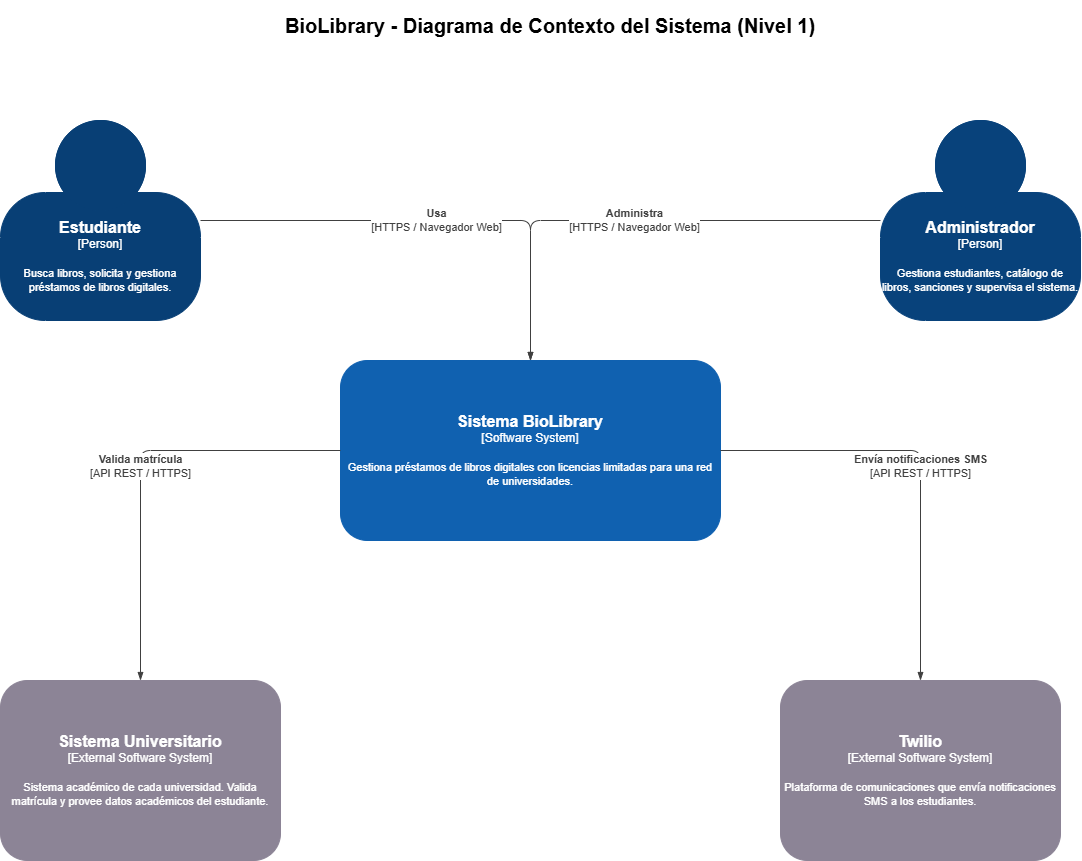

The diagram above was exported from draw.io. Its source (the exported page's mxGraphModel, read from the mxfile embedded in the PNG):
<mxGraphModel dx="1521" dy="892" grid="1" gridSize="10" guides="1" tooltips="1" connect="1" arrows="1" fold="1" page="1" pageScale="1" pageWidth="827" pageHeight="1169" math="0" shadow="0">
  <root>
    <mxCell id="0" />
    <mxCell id="1" parent="0" />
    <mxCell id="ykwlsDYD77iJ-ZqkUY6a-3" parent="1" style="text;html=1;strokeColor=none;fillColor=none;align=center;verticalAlign=middle;whiteSpace=wrap;rounded=0;fontSize=20;fontStyle=1;" value="BioLibrary - Diagrama de Contexto del Sistema (Nivel 1)" vertex="1">
      <mxGeometry height="50" width="700" x="300" y="30" as="geometry" />
    </mxCell>
    <UserObject label="&lt;font style=&quot;font-size: 16px&quot;&gt;&lt;b&gt;%c4Name%&lt;/b&gt;&lt;/font&gt;&lt;div&gt;[%c4Type%]&lt;/div&gt;&lt;br&gt;&lt;div&gt;&lt;font style=&quot;font-size: 11px&quot;&gt;%c4Description%&lt;/font&gt;&lt;/div&gt;" c4Name="Estudiante" c4Type="Person" c4Description="Busca libros, solicita y gestiona préstamos de libros digitales." placeholders="1" id="ykwlsDYD77iJ-ZqkUY6a-4">
      <mxCell parent="1" style="shape=mxgraph.c4.person2;whiteSpace=wrap;html=1;fillColor=#083F75;fontColor=#ffffff;strokeColor=#083F75;" vertex="1">
        <mxGeometry height="200" width="200" x="100" y="150" as="geometry" />
      </mxCell>
    </UserObject>
    <UserObject label="&lt;font style=&quot;font-size: 16px&quot;&gt;&lt;b&gt;%c4Name%&lt;/b&gt;&lt;/font&gt;&lt;div&gt;[%c4Type%]&lt;/div&gt;&lt;br&gt;&lt;div&gt;&lt;font style=&quot;font-size: 11px&quot;&gt;%c4Description%&lt;/font&gt;&lt;/div&gt;" c4Name="Administrador" c4Type="Person" c4Description="Gestiona estudiantes, catálogo de libros, sanciones y supervisa el sistema." placeholders="1" id="ykwlsDYD77iJ-ZqkUY6a-5">
      <mxCell parent="1" style="shape=mxgraph.c4.person2;whiteSpace=wrap;html=1;fillColor=#08427B;fontColor=#ffffff;strokeColor=#08427B;" vertex="1">
        <mxGeometry height="200" width="200" x="980" y="150" as="geometry" />
      </mxCell>
    </UserObject>
    <UserObject label="&lt;font style=&quot;font-size: 16px&quot;&gt;&lt;b&gt;%c4Name%&lt;/b&gt;&lt;/font&gt;&lt;div&gt;[%c4Type%]&lt;/div&gt;&lt;br&gt;&lt;div&gt;&lt;font style=&quot;font-size: 11px&quot;&gt;%c4Description%&lt;/font&gt;&lt;/div&gt;" c4Name="Sistema BioLibrary" c4Type="Software System" c4Description="Gestiona préstamos de libros digitales con licencias limitadas para una red de universidades." placeholders="1" id="ykwlsDYD77iJ-ZqkUY6a-6">
      <mxCell parent="1" style="rounded=1;whiteSpace=wrap;html=1;fillColor=#1061B0;fontColor=#ffffff;strokeColor=#1061B0;" vertex="1">
        <mxGeometry height="180" width="380" x="440" y="390" as="geometry" />
      </mxCell>
    </UserObject>
    <UserObject label="&lt;font style=&quot;font-size: 16px&quot;&gt;&lt;b&gt;%c4Name%&lt;/b&gt;&lt;/font&gt;&lt;div&gt;[%c4Type%]&lt;/div&gt;&lt;br&gt;&lt;div&gt;&lt;font style=&quot;font-size: 11px&quot;&gt;%c4Description%&lt;/font&gt;&lt;/div&gt;" c4Name="Sistema Universitario" c4Type="External Software System" c4Description="Sistema académico de cada universidad. Valida matrícula y provee datos académicos del estudiante." placeholders="1" id="ykwlsDYD77iJ-ZqkUY6a-7">
      <mxCell parent="1" style="rounded=1;whiteSpace=wrap;html=1;fillColor=#8C8496;fontColor=#ffffff;strokeColor=#8C8496;" vertex="1">
        <mxGeometry height="180" width="280" x="100" y="710" as="geometry" />
      </mxCell>
    </UserObject>
    <UserObject label="&lt;font style=&quot;font-size: 16px&quot;&gt;&lt;b&gt;%c4Name%&lt;/b&gt;&lt;/font&gt;&lt;div&gt;[%c4Type%]&lt;/div&gt;&lt;br&gt;&lt;div&gt;&lt;font style=&quot;font-size: 11px&quot;&gt;%c4Description%&lt;/font&gt;&lt;/div&gt;" c4Name="Twilio" c4Type="External Software System" c4Description="Plataforma de comunicaciones que envía notificaciones SMS a los estudiantes." placeholders="1" id="ykwlsDYD77iJ-ZqkUY6a-8">
      <mxCell parent="1" style="rounded=1;whiteSpace=wrap;html=1;fillColor=#8C8496;fontColor=#ffffff;strokeColor=#8C8496;" vertex="1">
        <mxGeometry height="180" width="280" x="880" y="710" as="geometry" />
      </mxCell>
    </UserObject>
    <UserObject label="&lt;font style=&quot;font-size: 11px&quot;&gt;&lt;b&gt;%c4Name%&lt;/b&gt;&lt;br&gt;[%c4Technology%]&lt;/font&gt;" c4Name="Usa" c4Technology="HTTPS / Navegador Web" placeholders="1" id="ykwlsDYD77iJ-ZqkUY6a-9">
      <mxCell edge="1" parent="1" source="ykwlsDYD77iJ-ZqkUY6a-4" style="endArrow=blockThin;endFill=1;edgeStyle=orthogonalEdgeStyle;html=1;fontColor=#404040;strokeColor=#404040;" target="ykwlsDYD77iJ-ZqkUY6a-6">
        <mxGeometry relative="1" as="geometry" />
      </mxCell>
    </UserObject>
    <UserObject label="&lt;font style=&quot;font-size: 11px&quot;&gt;&lt;b&gt;%c4Name%&lt;/b&gt;&lt;br&gt;[%c4Technology%]&lt;/font&gt;" c4Name="Administra" c4Technology="HTTPS / Navegador Web" placeholders="1" id="ykwlsDYD77iJ-ZqkUY6a-10">
      <mxCell edge="1" parent="1" source="ykwlsDYD77iJ-ZqkUY6a-5" style="endArrow=blockThin;endFill=1;edgeStyle=orthogonalEdgeStyle;html=1;fontColor=#404040;strokeColor=#404040;" target="ykwlsDYD77iJ-ZqkUY6a-6">
        <mxGeometry relative="1" as="geometry" />
      </mxCell>
    </UserObject>
    <UserObject label="&lt;font style=&quot;font-size: 11px&quot;&gt;&lt;b&gt;%c4Name%&lt;/b&gt;&lt;br&gt;[%c4Technology%]&lt;/font&gt;" c4Name="Valida matrícula" c4Technology="API REST / HTTPS" placeholders="1" id="ykwlsDYD77iJ-ZqkUY6a-11">
      <mxCell edge="1" parent="1" source="ykwlsDYD77iJ-ZqkUY6a-6" style="endArrow=blockThin;endFill=1;edgeStyle=orthogonalEdgeStyle;html=1;fontColor=#404040;strokeColor=#404040;" target="ykwlsDYD77iJ-ZqkUY6a-7">
        <mxGeometry relative="1" as="geometry" />
      </mxCell>
    </UserObject>
    <UserObject label="&lt;font style=&quot;font-size: 11px&quot;&gt;&lt;b&gt;%c4Name%&lt;/b&gt;&lt;br&gt;[%c4Technology%]&lt;/font&gt;" c4Name="Envía notificaciones SMS" c4Technology="API REST / HTTPS" placeholders="1" id="ykwlsDYD77iJ-ZqkUY6a-12">
      <mxCell edge="1" parent="1" source="ykwlsDYD77iJ-ZqkUY6a-6" style="endArrow=blockThin;endFill=1;edgeStyle=orthogonalEdgeStyle;html=1;fontColor=#404040;strokeColor=#404040;" target="ykwlsDYD77iJ-ZqkUY6a-8">
        <mxGeometry relative="1" as="geometry" />
      </mxCell>
    </UserObject>
  </root>
</mxGraphModel>